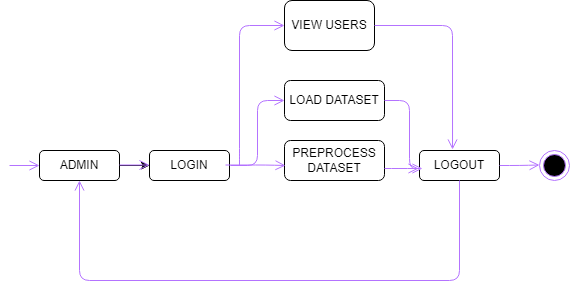

The diagram above was exported from draw.io. Its source (the exported page's mxGraphModel, read from the mxfile embedded in the PNG):
<mxGraphModel dx="526" dy="425" grid="1" gridSize="10" guides="1" tooltips="1" connect="1" arrows="1" fold="1" page="1" pageScale="1" pageWidth="850" pageHeight="1100" math="0" shadow="0">
  <root>
    <mxCell id="EwR1j3P3VemhSrlAalO8-0" />
    <mxCell id="EwR1j3P3VemhSrlAalO8-1" parent="EwR1j3P3VemhSrlAalO8-0" />
    <mxCell id="EwR1j3P3VemhSrlAalO8-2" value="" style="ellipse;html=1;shape=endState;fillColor=#000000;strokeColor=#B473FF;" parent="EwR1j3P3VemhSrlAalO8-1" vertex="1">
      <mxGeometry x="690" y="250" width="30" height="30" as="geometry" />
    </mxCell>
    <mxCell id="EwR1j3P3VemhSrlAalO8-3" value="" style="edgeStyle=orthogonalEdgeStyle;html=1;verticalAlign=bottom;endArrow=open;endSize=8;strokeColor=#B473FF;entryX=0;entryY=0.5;entryDx=0;entryDy=0;" parent="EwR1j3P3VemhSrlAalO8-1" target="EwR1j3P3VemhSrlAalO8-5" edge="1">
      <mxGeometry relative="1" as="geometry">
        <mxPoint x="170" y="480" as="targetPoint" />
        <mxPoint x="160" y="265" as="sourcePoint" />
      </mxGeometry>
    </mxCell>
    <mxCell id="EwR1j3P3VemhSrlAalO8-4" value="" style="edgeStyle=orthogonalEdgeStyle;rounded=0;orthogonalLoop=1;jettySize=auto;html=1;" parent="EwR1j3P3VemhSrlAalO8-1" source="EwR1j3P3VemhSrlAalO8-5" target="EwR1j3P3VemhSrlAalO8-8" edge="1">
      <mxGeometry relative="1" as="geometry" />
    </mxCell>
    <mxCell id="EwR1j3P3VemhSrlAalO8-5" value="ADMIN" style="rounded=1;whiteSpace=wrap;html=1;" parent="EwR1j3P3VemhSrlAalO8-1" vertex="1">
      <mxGeometry x="190" y="250" width="80" height="30" as="geometry" />
    </mxCell>
    <mxCell id="EwR1j3P3VemhSrlAalO8-6" value="VIEW USERS" style="rounded=1;whiteSpace=wrap;html=1;" parent="EwR1j3P3VemhSrlAalO8-1" vertex="1">
      <mxGeometry x="435" y="100" width="90" height="50" as="geometry" />
    </mxCell>
    <mxCell id="EwR1j3P3VemhSrlAalO8-7" value="LOGOUT" style="rounded=1;whiteSpace=wrap;html=1;" parent="EwR1j3P3VemhSrlAalO8-1" vertex="1">
      <mxGeometry x="570" y="250" width="80" height="30" as="geometry" />
    </mxCell>
    <mxCell id="EwR1j3P3VemhSrlAalO8-8" value="LOGIN" style="rounded=1;whiteSpace=wrap;html=1;" parent="EwR1j3P3VemhSrlAalO8-1" vertex="1">
      <mxGeometry x="300" y="250" width="80" height="30" as="geometry" />
    </mxCell>
    <mxCell id="EwR1j3P3VemhSrlAalO8-10" value="LOAD DATASET" style="rounded=1;whiteSpace=wrap;html=1;" parent="EwR1j3P3VemhSrlAalO8-1" vertex="1">
      <mxGeometry x="435" y="180" width="100" height="40" as="geometry" />
    </mxCell>
    <mxCell id="EwR1j3P3VemhSrlAalO8-11" value="" style="edgeStyle=orthogonalEdgeStyle;html=1;verticalAlign=bottom;endArrow=open;endSize=8;strokeColor=#B473FF;entryX=0;entryY=0.5;entryDx=0;entryDy=0;" parent="EwR1j3P3VemhSrlAalO8-1" edge="1">
      <mxGeometry relative="1" as="geometry">
        <mxPoint x="300" y="264.5" as="targetPoint" />
        <mxPoint x="270" y="264.5" as="sourcePoint" />
      </mxGeometry>
    </mxCell>
    <mxCell id="EwR1j3P3VemhSrlAalO8-12" value="" style="edgeStyle=orthogonalEdgeStyle;html=1;verticalAlign=bottom;endArrow=open;endSize=8;strokeColor=#B473FF;entryX=0;entryY=0.5;entryDx=0;entryDy=0;exitX=1;exitY=0.5;exitDx=0;exitDy=0;" parent="EwR1j3P3VemhSrlAalO8-1" source="EwR1j3P3VemhSrlAalO8-7" edge="1">
      <mxGeometry relative="1" as="geometry">
        <mxPoint x="690" y="264.5" as="targetPoint" />
        <mxPoint x="660" y="264.5" as="sourcePoint" />
      </mxGeometry>
    </mxCell>
    <mxCell id="EwR1j3P3VemhSrlAalO8-13" value="" style="edgeStyle=orthogonalEdgeStyle;html=1;verticalAlign=bottom;endArrow=open;endSize=8;strokeColor=#B473FF;entryX=0;entryY=0.5;entryDx=0;entryDy=0;" parent="EwR1j3P3VemhSrlAalO8-1" target="EwR1j3P3VemhSrlAalO8-6" edge="1">
      <mxGeometry relative="1" as="geometry">
        <mxPoint x="410" y="264.5" as="targetPoint" />
        <mxPoint x="390" y="265" as="sourcePoint" />
        <Array as="points">
          <mxPoint x="390" y="258" />
          <mxPoint x="390" y="125" />
        </Array>
      </mxGeometry>
    </mxCell>
    <mxCell id="EwR1j3P3VemhSrlAalO8-14" value="" style="edgeStyle=orthogonalEdgeStyle;html=1;verticalAlign=bottom;endArrow=open;endSize=8;strokeColor=#B473FF;entryX=0.5;entryY=1;entryDx=0;entryDy=0;exitX=0.5;exitY=1;exitDx=0;exitDy=0;" parent="EwR1j3P3VemhSrlAalO8-1" source="EwR1j3P3VemhSrlAalO8-7" target="EwR1j3P3VemhSrlAalO8-5" edge="1">
      <mxGeometry relative="1" as="geometry">
        <mxPoint x="540" y="440" as="targetPoint" />
        <mxPoint x="610" y="290" as="sourcePoint" />
        <Array as="points">
          <mxPoint x="610" y="380" />
          <mxPoint x="230" y="380" />
        </Array>
      </mxGeometry>
    </mxCell>
    <mxCell id="EwR1j3P3VemhSrlAalO8-15" value="" style="edgeStyle=orthogonalEdgeStyle;html=1;verticalAlign=bottom;endArrow=open;endSize=8;strokeColor=#B473FF;entryX=0;entryY=0.5;entryDx=0;entryDy=0;" parent="EwR1j3P3VemhSrlAalO8-1" target="EwR1j3P3VemhSrlAalO8-10" edge="1">
      <mxGeometry relative="1" as="geometry">
        <mxPoint x="431" y="265" as="targetPoint" />
        <mxPoint x="381" y="265" as="sourcePoint" />
      </mxGeometry>
    </mxCell>
    <mxCell id="EwR1j3P3VemhSrlAalO8-16" value="" style="edgeStyle=orthogonalEdgeStyle;html=1;verticalAlign=bottom;endArrow=open;endSize=8;strokeColor=#B473FF;entryX=0;entryY=0.75;entryDx=0;entryDy=0;exitX=1;exitY=0.5;exitDx=0;exitDy=0;" parent="EwR1j3P3VemhSrlAalO8-1" source="EwR1j3P3VemhSrlAalO8-10" edge="1">
      <mxGeometry relative="1" as="geometry">
        <mxPoint x="573" y="268" as="targetPoint" />
        <mxPoint x="530" y="268" as="sourcePoint" />
        <Array as="points">
          <mxPoint x="560" y="200" />
          <mxPoint x="560" y="268" />
        </Array>
      </mxGeometry>
    </mxCell>
    <mxCell id="EwR1j3P3VemhSrlAalO8-17" value="" style="edgeStyle=orthogonalEdgeStyle;html=1;verticalAlign=bottom;endArrow=open;endSize=8;strokeColor=#B473FF;entryX=0.413;entryY=-0.033;entryDx=0;entryDy=0;entryPerimeter=0;exitX=1;exitY=0.5;exitDx=0;exitDy=0;" parent="EwR1j3P3VemhSrlAalO8-1" source="EwR1j3P3VemhSrlAalO8-6" target="EwR1j3P3VemhSrlAalO8-7" edge="1">
      <mxGeometry relative="1" as="geometry">
        <mxPoint x="435" y="135" as="targetPoint" />
        <mxPoint x="400" y="275" as="sourcePoint" />
        <Array as="points">
          <mxPoint x="603" y="125" />
        </Array>
      </mxGeometry>
    </mxCell>
    <mxCell id="EwR1j3P3VemhSrlAalO8-18" value="PREPROCESS DATASET" style="rounded=1;whiteSpace=wrap;html=1;" parent="EwR1j3P3VemhSrlAalO8-1" vertex="1">
      <mxGeometry x="435" y="240" width="100" height="40" as="geometry" />
    </mxCell>
    <mxCell id="EwR1j3P3VemhSrlAalO8-20" value="" style="edgeStyle=orthogonalEdgeStyle;html=1;verticalAlign=bottom;endArrow=open;endSize=8;strokeColor=#B473FF;" parent="EwR1j3P3VemhSrlAalO8-1" edge="1">
      <mxGeometry relative="1" as="geometry">
        <mxPoint x="436" y="265" as="targetPoint" />
        <mxPoint x="376" y="264.5" as="sourcePoint" />
        <Array as="points">
          <mxPoint x="416" y="265" />
          <mxPoint x="416" y="265" />
        </Array>
      </mxGeometry>
    </mxCell>
    <mxCell id="EwR1j3P3VemhSrlAalO8-21" value="" style="edgeStyle=orthogonalEdgeStyle;html=1;verticalAlign=bottom;endArrow=open;endSize=8;strokeColor=#B473FF;" parent="EwR1j3P3VemhSrlAalO8-1" edge="1">
      <mxGeometry relative="1" as="geometry">
        <mxPoint x="569" y="268" as="targetPoint" />
        <mxPoint x="535" y="268" as="sourcePoint" />
        <Array as="points">
          <mxPoint x="549" y="268" />
          <mxPoint x="549" y="268" />
        </Array>
      </mxGeometry>
    </mxCell>
  </root>
</mxGraphModel>